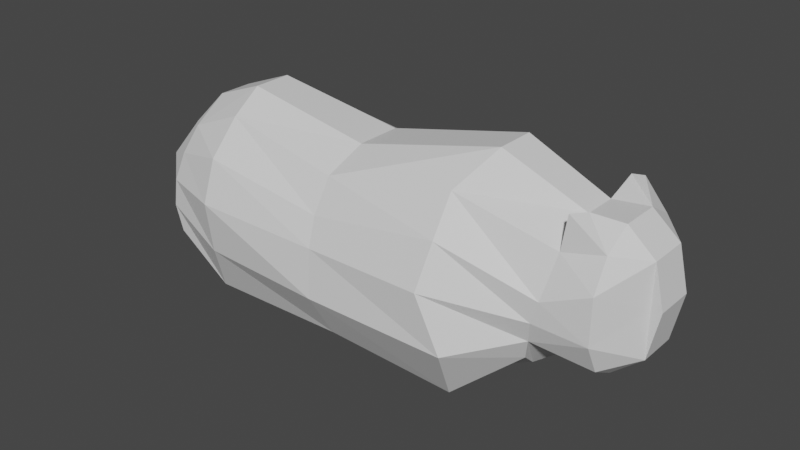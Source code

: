 # Source: Bear-in-prog.blend  (saved by Blender 3.3.6; exported with 4.5.12 LTS)
import bpy
from mathutils import Matrix  # noqa: F401  (used for matrix-valued properties, if any)

bpy.ops.wm.read_factory_settings(use_empty=True)
scene = bpy.context.scene
scene.name = 'Scene'

# ---- collections
col_collection = bpy.data.collections.new('Collection'); scene.collection.children.link(col_collection)

# ---- materials (node trees are filled in below, after node groups)
mat_material = bpy.data.materials.new('Material')
mat_material.alpha_threshold = 0.0
mat_material.use_transparent_shadow = False
mat_material.roughness = 0.5
mat_material.line_color = (0.0, 0.0, 0.0, 1.0)

# ---- material node trees
mat_material.use_nodes = True; mat_material.node_tree.nodes.clear()
_N = mat_material.node_tree.nodes; _L = mat_material.node_tree.links
n0 = _N.new('ShaderNodeOutputMaterial'); n0.name = 'Material Output'; n0.location = (300, 300)
n1 = _N.new('ShaderNodeBsdfPrincipled'); n1.name = 'Principled BSDF'; n1.location = (10, 300)
n1.distribution = 'GGX'
n1.subsurface_method = 'RANDOM_WALK_SKIN'
n1.inputs[3].default_value = 1.45
n1.inputs[27].default_value = (0.0, 0.0, 0.0, 1.0)
n1.inputs[28].default_value = 1.0
_L.new(n1.outputs[0], n0.inputs[0])
n0.is_active_output = True

# ---- world
world_world = bpy.data.worlds.new('World'); scene.world = world_world
world_world.use_nodes = True; world_world.node_tree.nodes.clear()
_N = world_world.node_tree.nodes; _L = world_world.node_tree.links
n0 = _N.new('ShaderNodeOutputWorld'); n0.name = 'World Output'; n0.location = (300, 300)
n1 = _N.new('ShaderNodeBackground'); n1.name = 'Background'; n1.location = (10, 300)
n1.inputs[0].default_value = (0.05088, 0.05088, 0.05088, 1.0)
_L.new(n1.outputs[0], n0.inputs[0])
n0.is_active_output = True
world_world.color = (0.05088, 0.05088, 0.05088)
world_world.use_sun_shadow = False
world_world.sun_shadow_jitter_overblur = 0.0

# ---- meshes
me_cube = bpy.data.meshes.new('Cube')
me_cube.from_pydata([(3.867, -0.8222, 0.9072), (3.454, -0.8306, -0.8717), (-3.026, -0.869, 0.8788), (-3.186, -1.237, -0.9502), (2.13, -0.8353, 1.253), (0.0, -0.9886, 0.9016), (-2.13, -0.8353, 1.253), (-2.33, -1.137, -1.72), (0.1119, -1.121, -1.688), (2.319, -1.03, -1.864), (-3.255, -1.292, -0.4689), (-3.195, -1.279, 0.001094), (-3.118, -1.127, 0.4532), (3.775, -1.102, 0.2515), (3.658, -1.09, -0.1211), (3.573, -0.9747, -0.4893), (2.2, -1.323, 0.6985), (2.13, -1.622, -8.869e-05), (2.545, -1.601, -0.8764), (0.0, -1.319, 0.3788), (0.0584, -1.518, -0.07301), (0.09232, -1.601, -0.8766), (-2.13, -1.357, 0.6985), (-2.13, -1.602, -8.869e-05), (-2.13, -1.487, -0.8735), (-3.337, 0.5408, -1.429), (-3.337, -0.5408, -1.429), (3.935, -0.2785, 1.277), (-3.028, -0.2976, 1.265), (3.323, -0.4163, -1.218), (3.323, 0.4163, -1.218), (-2.13, -0.5408, -1.645), (0.01646, -0.5408, -2.088), (2.663, -0.2664, -1.617), (2.569, 0.3318, 1.847), (2.569, -0.3318, 1.847), (4.973, 0.3276, -0.5226), (0.1128, -0.3925, 1.25), (-2.13, 0.3318, 1.613), (-2.13, -0.3318, 1.613), (3.775, -0.4057, -0.8683), (4.498, -0.3569, -0.915), (-4.011, -0.5384, -0.7518), (-4.072, -0.5407, 3.219e-06), (-3.529, -0.4369, 0.6998), (3.867, 0.8222, 0.9072), (-3.026, 0.869, 0.8788), (0.0, 0.9886, 0.9016), (-2.13, 0.8353, 1.253), (-2.33, 1.137, -1.72), (0.1119, 1.121, -1.688), (2.319, 1.03, -1.864), (-3.118, 1.127, 0.4532), (3.573, 0.9747, -0.4893), (2.2, 1.323, 0.6985), (0.0584, 1.518, -0.07301), (-2.13, 1.357, 0.6985), (-2.13, 1.602, -8.869e-05), (4.97, -0.3267, 0.9475), (3.935, 0.2785, 1.277), (4.973, -0.3276, -0.5226), (-2.13, 0.5408, -1.645), (0.01646, 0.5408, -2.088), (4.51, -1.032, -0.1824), (0.1128, 0.3925, 1.25), (4.522, -1.04, 0.578), (4.498, 0.3569, -0.915), (4.521, -0.7788, 1.059), (-4.072, 0.5407, 3.219e-06), (4.522, -0.3221, 1.328), (4.18, 0.714, 1.536), (3.938, -0.7882, 1.465), (4.507, -0.7788, -0.6784), (4.18, -0.714, 1.536), (4.97, 0.3267, 0.9475), (3.454, 0.8306, -0.8717), (-3.186, 1.237, -0.9502), (2.13, 0.8353, 1.253), (-3.255, 1.292, -0.4689), (-3.195, 1.279, 0.001094), (3.775, 1.102, 0.2515), (3.658, 1.09, -0.1211), (2.13, 1.622, -8.869e-05), (2.545, 1.601, -0.8764), (0.0, 1.319, 0.3788), (0.09232, 1.601, -0.8766), (-2.13, 1.487, -0.8735), (-3.028, 0.2976, 1.265), (2.663, 0.2664, -1.617), (3.775, 0.4057, -0.8683), (-4.011, 0.5384, -0.7518), (-3.529, 0.4369, 0.6998), (4.51, 1.032, -0.1824), (4.522, 1.04, 0.578), (4.521, 0.7788, 1.059), (4.522, 0.3221, 1.328), (3.938, 0.7882, 1.465), (4.507, 0.7788, -0.6784), (4.971, -0.3271, 0.2535), (4.971, 0.3271, 0.2536), (5.136, -0.3271, 0.2537), (5.136, 0.3271, 0.2538)], [], [(39, 28, 2, 6), (22, 6, 2, 12), (33, 29, 1, 9), (59, 27, 69, 95), (26, 31, 7, 3), (31, 32, 8, 7), (32, 33, 9, 8), (13, 0, 4, 16), (16, 4, 5, 19), (19, 5, 6, 22), (27, 35, 4, 0), (35, 37, 5, 4), (37, 39, 6, 5), (8, 21, 24, 7), (21, 20, 23, 24), (20, 19, 22, 23), (9, 18, 21, 8), (18, 17, 20, 21), (17, 16, 19, 20), (1, 15, 18, 9), (15, 14, 17, 18), (14, 13, 16, 17), (29, 40, 15, 1), (53, 81, 92, 97), (7, 24, 10, 3), (24, 23, 11, 10), (23, 22, 12, 11), (11, 12, 44, 43), (43, 44, 91, 68), (10, 11, 43, 42), (42, 43, 68, 90), (3, 10, 42, 26), (26, 42, 90, 25), (80, 45, 94, 93), (89, 66, 41, 40), (30, 89, 40, 29), (64, 38, 39, 37), (34, 64, 37, 35), (59, 34, 35, 27), (62, 88, 33, 32), (61, 62, 32, 31), (25, 61, 31, 26), (53, 97, 66, 89), (88, 30, 29, 33), (12, 2, 28, 44), (44, 28, 87, 91), (38, 87, 28, 39), (38, 48, 46, 87), (56, 52, 46, 48), (88, 51, 75, 30), (13, 14, 63, 65), (25, 76, 49, 61), (61, 49, 50, 62), (62, 50, 51, 88), (80, 54, 77, 45), (54, 84, 47, 77), (84, 56, 48, 47), (59, 45, 77, 34), (34, 77, 47, 64), (64, 47, 48, 38), (50, 49, 86, 85), (85, 86, 57, 55), (55, 57, 56, 84), (51, 50, 85, 83), (83, 85, 55, 82), (82, 55, 84, 54), (75, 51, 83, 53), (53, 83, 82, 81), (81, 82, 54, 80), (30, 75, 53, 89), (40, 41, 72, 15), (49, 76, 78, 86), (86, 78, 79, 57), (57, 79, 52, 56), (79, 68, 91, 52), (78, 90, 68, 79), (76, 25, 90, 78), (52, 91, 87, 46), (60, 98, 58, 65, 63), (74, 95, 69, 58), (36, 92, 93, 74, 99), (0, 13, 65, 67), (15, 72, 63, 14), (92, 36, 97), (63, 72, 60), (45, 96, 70, 94), (59, 96, 45), (95, 70, 96, 59), (94, 70, 95), (67, 58, 69), (71, 0, 67, 73), (0, 71, 27), (69, 73, 67), (27, 71, 73, 69), (97, 36, 66), (41, 66, 36, 60), (74, 93, 94), (58, 67, 65), (60, 72, 41), (80, 93, 92, 81), (94, 95, 74), (36, 101, 100, 60), (100, 101, 74, 58), (58, 98, 100), (98, 60, 100), (36, 99, 101), (99, 74, 101)])
_uv = me_cube.uv_layers.new(name='UVMap')
_uv.uv.foreach_set('vector', [0.8125, 0.6667, 0.875, 0.6667, 0.875, 0.75, 0.8125, 0.75, 0.5625, 0.9375, 0.625, 0.9375, 0.625, 1.0, 0.5625, 1.0, 0.3125, 0.6667, 0.375, 0.6667, 0.375, 0.75, 0.3125, 0.75, 0.625, 0.5833, 0.625, 0.6667, 0.625, 0.6667, 0.625, 0.5833, 0.125, 0.6667, 0.1875, 0.6667, 0.1875, 0.75, 0.125, 0.75, 0.1875, 0.6667, 0.25, 0.6667, 0.25, 0.75, 0.1875, 0.75, 0.25, 0.6667, 0.3125, 0.6667, 0.3125, 0.75, 0.25, 0.75, 0.5625, 0.75, 0.625, 0.75, 0.625, 0.8125, 0.5625, 0.8125, 0.5625, 0.8125, 0.625, 0.8125, 0.625, 0.875, 0.5625, 0.875, 0.5625, 0.875, 0.625, 0.875, 0.625, 0.9375, 0.5625, 0.9375, 0.625, 0.6667, 0.6875, 0.6667, 0.6875, 0.75, 0.625, 0.75, 0.6875, 0.6667, 0.75, 0.6667, 0.75, 0.75, 0.6875, 0.75, 0.75, 0.6667, 0.8125, 0.6667, 0.8125, 0.75, 0.75, 0.75, 0.375, 0.875, 0.4375, 0.875, 0.4375, 0.9375, 0.375, 0.9375, 0.4375, 0.875, 0.5, 0.875, 0.5, 0.9375, 0.4375, 0.9375, 0.5, 0.875, 0.5625, 0.875, 0.5625, 0.9375, 0.5, 0.9375, 0.375, 0.8125, 0.4375, 0.8125, 0.4375, 0.875, 0.375, 0.875, 0.4375, 0.8125, 0.5, 0.8125, 0.5, 0.875, 0.4375, 0.875, 0.5, 0.8125, 0.5625, 0.8125, 0.5625, 0.875, 0.5, 0.875, 0.375, 0.75, 0.4375, 0.75, 0.4375, 0.8125, 0.375, 0.8125, 0.4375, 0.75, 0.5, 0.75, 0.5, 0.8125, 0.4375, 0.8125, 0.5, 0.75, 0.5625, 0.75, 0.5625, 0.8125, 0.5, 0.8125, 0.375, 0.6667, 0.4375, 0.6667, 0.4375, 0.75, 0.375, 0.75, 0.4375, 0.75, 0.5, 0.75, 0.5, 0.75, 0.5, 0.7083, 0.375, 0.9375, 0.4375, 0.9375, 0.4375, 1.0, 0.375, 1.0, 0.4375, 0.9375, 0.5, 0.9375, 0.5, 1.0, 0.4375, 1.0, 0.5, 0.9375, 0.5625, 0.9375, 0.5625, 1.0, 0.5, 1.0, 0.5, 0.0, 0.5625, 0.0, 0.5625, 0.08333, 0.5, 0.08333, 0.5, 0.08333, 0.5625, 0.08333, 0.5625, 0.1667, 0.5, 0.1667, 0.4375, 0.0, 0.5, 0.0, 0.5, 0.08333, 0.4375, 0.08333, 0.4375, 0.08333, 0.5, 0.08333, 0.5, 0.1667, 0.4375, 0.1667, 0.375, 0.0, 0.4375, 0.0, 0.4375, 0.08333, 0.375, 0.08333, 0.375, 0.08333, 0.4375, 0.08333, 0.4375, 0.1667, 0.375, 0.1667, 0.5625, 0.75, 0.625, 0.75, 0.625, 0.75, 0.5625, 0.75, 0.4375, 0.5833, 0.5, 0.5833, 0.5, 0.6667, 0.4375, 0.6667, 0.375, 0.5833, 0.4375, 0.5833, 0.4375, 0.6667, 0.375, 0.6667, 0.75, 0.5833, 0.8125, 0.5833, 0.8125, 0.6667, 0.75, 0.6667, 0.6875, 0.5833, 0.75, 0.5833, 0.75, 0.6667, 0.6875, 0.6667, 0.625, 0.5833, 0.6875, 0.5833, 0.6875, 0.6667, 0.625, 0.6667, 0.25, 0.5833, 0.3125, 0.5833, 0.3125, 0.6667, 0.25, 0.6667, 0.1875, 0.5833, 0.25, 0.5833, 0.25, 0.6667, 0.1875, 0.6667, 0.125, 0.5833, 0.1875, 0.5833, 0.1875, 0.6667, 0.125, 0.6667, 0.4375, 0.75, 0.5, 0.7083, 0.5, 0.5833, 0.4375, 0.6667, 0.3125, 0.5833, 0.375, 0.5833, 0.375, 0.6667, 0.3125, 0.6667, 0.5625, 0.0, 0.625, 0.0, 0.625, 0.08333, 0.5625, 0.08333, 0.5625, 0.08333, 0.625, 0.08333, 0.625, 0.1667, 0.5625, 0.1667, 0.8125, 0.5833, 0.875, 0.5833, 0.875, 0.6667, 0.8125, 0.6667, 0.8125, 0.6667, 0.8125, 0.75, 0.875, 0.75, 0.875, 0.6667, 0.5625, 0.9375, 0.5625, 1.0, 0.625, 1.0, 0.625, 0.9375, 0.3125, 0.6667, 0.3125, 0.75, 0.375, 0.75, 0.375, 0.6667, 0.5625, 0.75, 0.5, 0.75, 0.5, 0.75, 0.5625, 0.75, 0.125, 0.6667, 0.125, 0.75, 0.1875, 0.75, 0.1875, 0.6667, 0.1875, 0.6667, 0.1875, 0.75, 0.25, 0.75, 0.25, 0.6667, 0.25, 0.6667, 0.25, 0.75, 0.3125, 0.75, 0.3125, 0.6667, 0.5625, 0.75, 0.5625, 0.8125, 0.625, 0.8125, 0.625, 0.75, 0.5625, 0.8125, 0.5625, 0.875, 0.625, 0.875, 0.625, 0.8125, 0.5625, 0.875, 0.5625, 0.9375, 0.625, 0.9375, 0.625, 0.875, 0.625, 0.6667, 0.625, 0.75, 0.6875, 0.75, 0.6875, 0.6667, 0.6875, 0.6667, 0.6875, 0.75, 0.75, 0.75, 0.75, 0.6667, 0.75, 0.6667, 0.75, 0.75, 0.8125, 0.75, 0.8125, 0.6667, 0.375, 0.875, 0.375, 0.9375, 0.4375, 0.9375, 0.4375, 0.875, 0.4375, 0.875, 0.4375, 0.9375, 0.5, 0.9375, 0.5, 0.875, 0.5, 0.875, 0.5, 0.9375, 0.5625, 0.9375, 0.5625, 0.875, 0.375, 0.8125, 0.375, 0.875, 0.4375, 0.875, 0.4375, 0.8125, 0.4375, 0.8125, 0.4375, 0.875, 0.5, 0.875, 0.5, 0.8125, 0.5, 0.8125, 0.5, 0.875, 0.5625, 0.875, 0.5625, 0.8125, 0.375, 0.75, 0.375, 0.8125, 0.4375, 0.8125, 0.4375, 0.75, 0.4375, 0.75, 0.4375, 0.8125, 0.5, 0.8125, 0.5, 0.75, 0.5, 0.75, 0.5, 0.8125, 0.5625, 0.8125, 0.5625, 0.75, 0.375, 0.6667, 0.375, 0.75, 0.4375, 0.75, 0.4375, 0.6667, 0.4375, 0.6667, 0.5, 0.6667, 0.5, 0.7083, 0.4375, 0.75, 0.375, 0.9375, 0.375, 1.0, 0.4375, 1.0, 0.4375, 0.9375, 0.4375, 0.9375, 0.4375, 1.0, 0.5, 1.0, 0.5, 0.9375, 0.5, 0.9375, 0.5, 1.0, 0.5625, 1.0, 0.5625, 0.9375, 0.5, 0.0, 0.5, 0.08333, 0.5625, 0.08333, 0.5625, 0.0, 0.4375, 0.0, 0.4375, 0.08333, 0.5, 0.08333, 0.5, 0.0, 0.375, 0.0, 0.375, 0.08333, 0.4375, 0.08333, 0.4375, 0.0, 0.5625, 0.0, 0.5625, 0.08333, 0.625, 0.08333, 0.625, 0.0, 0.5, 0.7083, 0.533, 0.7083, 0.5625, 0.7083, 0.5625, 0.75, 0.5, 0.75, 0.5938, 0.5833, 0.625, 0.5833, 0.625, 0.6667, 0.5938, 0.6667, 0.5, 0.7083, 0.5, 0.75, 0.5625, 0.75, 0.5625, 0.7083, 0.533, 0.7083, 0.625, 0.75, 0.5625, 0.75, 0.5625, 0.75, 0.625, 0.75, 0.4375, 0.75, 0.5, 0.7083, 0.5, 0.75, 0.5, 0.75, 0.5, 0.75, 0.5, 0.6834, 0.5, 0.7083, 0.5, 0.75, 0.5, 0.7083, 0.5, 0.7083, 0.625, 0.75, 0.625, 0.6667, 0.625, 0.6667, 0.625, 0.75, 0.625, 0.6667, 0.625, 0.6667, 0.625, 0.75, 0.625, 0.6667, 0.625, 0.6667, 0.625, 0.6667, 0.625, 0.6667, 0.625, 0.75, 0.625, 0.6667, 0.625, 0.6667, 0.625, 0.75, 0.5938, 0.6667, 0.625, 0.6667, 0.625, 0.6667, 0.625, 0.75, 0.625, 0.75, 0.625, 0.6667, 0.625, 0.75, 0.625, 0.6667, 0.625, 0.6667, 0.625, 0.6667, 0.625, 0.6667, 0.625, 0.75, 0.625, 0.6667, 0.625, 0.6667, 0.625, 0.6667, 0.625, 0.6667, 0.5, 0.7083, 0.5, 0.6667, 0.5, 0.6667, 0.5, 0.6667, 0.5, 0.5833, 0.5, 0.5833, 0.5, 0.6667, 0.5625, 0.7083, 0.5625, 0.75, 0.625, 0.75, 0.5877, 0.7003, 0.625, 0.75, 0.5625, 0.75, 0.5, 0.6837, 0.5, 0.7083, 0.5, 0.6667, 0.5625, 0.75, 0.5625, 0.75, 0.5, 0.75, 0.5, 0.75, 0.625, 0.75, 0.625, 0.6667, 0.5877, 0.7003, 0.5, 0.5833, 0.533, 0.5833, 0.533, 0.6667, 0.5, 0.6667, 0.533, 0.6667, 0.533, 0.5833, 0.5625, 0.5833, 0.5625, 0.6667, 0.5625, 0.7083, 0.533, 0.7083, 0.533, 0.7083, 0.533, 0.7083, 0.5, 0.7083, 0.533, 0.7083, 0.5, 0.7083, 0.533, 0.7083, 0.533, 0.7083, 0.533, 0.7083, 0.5625, 0.7083, 0.533, 0.7083])
me_cube.materials.append(mat_material)
me_cube.use_mirror_y = True
me_cube.use_mirror_vertex_groups = False
me_cube.update()

# ---- objects
ob_cube = bpy.data.objects.new('Cube', me_cube)

# ---- transforms, parenting, visibility, modifiers, constraints
ob_cube.location = (0.0, 0.0, 4.315)
ob_cube.lock_rotations_4d = False
ob_cube.empty_display_type = 'ARROWS'
ob_cube.lineart.crease_threshold = 0.0
ob_cube.use_mesh_mirror_y = True

# ---- collection membership
col_collection.objects.link(ob_cube)

# ---- scene / render settings (as saved in the file)
scene.frame_start = 1; scene.frame_end = 250; scene.frame_set(1)
scene.render.engine = 'BLENDER_EEVEE_NEXT'
scene.cycles.sampling_pattern = 'TABULATED_SOBOL'
scene.cycles.use_light_tree = False
scene.view_settings.view_transform = 'Filmic'
bpy.context.view_layer.update()

# ---- added for rendering (the .blend has no active camera and no usable light): camera, sun
cam_auto = bpy.data.cameras.new('AutoCamera')
cam_auto.lens = 50.0
cam_auto.sensor_width = 36.0
cam_auto.clip_end = 1000.0
ob_auto_camera = bpy.data.objects.new('AutoCamera', cam_auto)
scene.collection.objects.link(ob_auto_camera)
ob_auto_camera.location = (10.2717, -11.6873, 11.9854)
ob_auto_camera.rotation_euler = (1.09748, -7.21219e-08, 0.694738)
scene.camera = ob_auto_camera
light_auto_sun = bpy.data.lights.new('AutoSun', 'SUN')
light_auto_sun.energy = 3.0
light_auto_sun.angle = 0.0523599
ob_auto_sun = bpy.data.objects.new('AutoSun', light_auto_sun)
scene.collection.objects.link(ob_auto_sun)
ob_auto_sun.rotation_euler = (0.872665, 0.174533, 0.523599)
bpy.context.view_layer.update()
